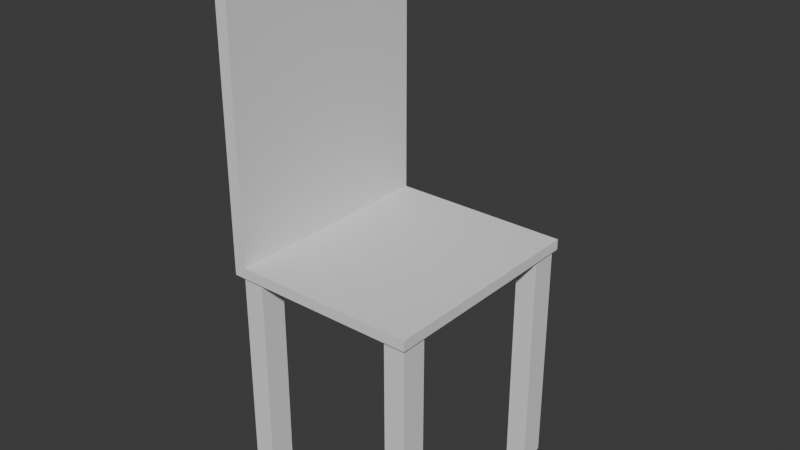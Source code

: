 # Source: chair.blend  (saved by Blender 4.3.34; exported with 4.5.12 LTS)
import bpy
from mathutils import Matrix  # noqa: F401  (used for matrix-valued properties, if any)

bpy.ops.wm.read_factory_settings(use_empty=True)
scene = bpy.context.scene
scene.name = 'Scene'

# ---- collections
col_collection = bpy.data.collections.new('Collection'); scene.collection.children.link(col_collection)

# ---- world
world_world = bpy.data.worlds.new('World'); scene.world = world_world
world_world.use_nodes = True; world_world.node_tree.nodes.clear()
_N = world_world.node_tree.nodes; _L = world_world.node_tree.links
n0 = _N.new('ShaderNodeOutputWorld'); n0.name = 'World Output'; n0.location = (300, 300)
n1 = _N.new('ShaderNodeBackground'); n1.name = 'Background'; n1.location = (10, 300)
n1.inputs[0].default_value = (0.05088, 0.05088, 0.05088, 1.0)
_L.new(n1.outputs[0], n0.inputs[0])
n0.is_active_output = True
world_world.color = (0.05088, 0.05088, 0.05088)
world_world.sun_shadow_jitter_overblur = 0.0

# ---- meshes
me_cube_014 = bpy.data.meshes.new('Cube.014')
me_cube_014.from_pydata([(0.0025, 0.1579, 0.06659), (0.0025, 0.1579, 0.3256), (0.0025, 0.1867, 0.06659), (0.0025, 0.1867, 0.3256), (0.02626, 0.1579, 0.06659), (0.02626, 0.1579, 0.3256), (0.02626, 0.1867, 0.06659), (0.02626, 0.1867, 0.3256), (0.11, 0.06601, 0.07242), (0.11, 0.06601, 0.07242), (0.11, 0.06601, 0.07242), (0.11, 0.06601, 0.07242), (0.11, 0.06601, 0.07242), (0.11, 0.06601, 0.07242), (0.11, 0.06601, 0.07242), (0.11, 0.06601, 0.07242), (0.008122, -0.05903, 0.3247), (0.2118, -0.05903, 0.3247), (0.008122, 0.191, 0.3247), (0.2118, 0.191, 0.3247), (0.008122, 0.191, 0.3366), (0.008122, -0.05903, 0.3366), (0.2118, -0.05903, 0.3366), (0.2118, 0.191, 0.3366), (-0.005679, 0.191, 0.3247), (-0.005679, -0.05903, 0.3247), (-0.005679, 0.191, 0.3366), (-0.005679, -0.05903, 0.3366), (0.008122, 0.191, 0.6672), (0.008122, -0.05903, 0.6672), (-0.005679, 0.191, 0.6672), (-0.005679, -0.05903, 0.6672), (0.1847, 0.1579, 0.06659), (0.1847, 0.1579, 0.3256), (0.1847, 0.1867, 0.06659), (0.1847, 0.1867, 0.3256), (0.2084, 0.1579, 0.06659), (0.2084, 0.1579, 0.3256), (0.2084, 0.1867, 0.06659), (0.2084, 0.1867, 0.3256), (0.1847, -0.05465, 0.06659), (0.1847, -0.05465, 0.3256), (0.1847, -0.02589, 0.06659), (0.1847, -0.02589, 0.3256), (0.2084, -0.05465, 0.06659), (0.2084, -0.05465, 0.3256), (0.2084, -0.02589, 0.06659), (0.2084, -0.02589, 0.3256), (0.002541, -0.05465, 0.06659), (0.002541, -0.05465, 0.3256), (0.002541, -0.02589, 0.06659), (0.002541, -0.02589, 0.3256), (0.0263, -0.05465, 0.06659), (0.0263, -0.05465, 0.3256), (0.0263, -0.02589, 0.06659), (0.0263, -0.02589, 0.3256)], [], [(0, 1, 3, 2), (2, 3, 7, 6), (6, 7, 5, 4), (4, 5, 1, 0), (2, 6, 4, 0), (7, 3, 1, 5), (8, 9, 11, 10), (10, 11, 15, 14), (14, 15, 13, 12), (12, 13, 9, 8), (10, 14, 12, 8), (15, 11, 9, 13), (16, 18, 19, 17), (21, 22, 23, 20), (16, 17, 22, 21), (17, 19, 23, 22), (16, 21, 27, 25), (19, 18, 20, 23), (24, 25, 27, 26), (20, 26, 30, 28), (18, 16, 25, 24), (20, 18, 24, 26), (29, 28, 30, 31), (27, 21, 29, 31), (21, 20, 28, 29), (26, 27, 31, 30), (32, 33, 35, 34), (34, 35, 39, 38), (38, 39, 37, 36), (36, 37, 33, 32), (34, 38, 36, 32), (39, 35, 33, 37), (40, 41, 43, 42), (42, 43, 47, 46), (46, 47, 45, 44), (44, 45, 41, 40), (42, 46, 44, 40), (47, 43, 41, 45), (48, 49, 51, 50), (50, 51, 55, 54), (54, 55, 53, 52), (52, 53, 49, 48), (50, 54, 52, 48), (55, 51, 49, 53)])
_uv = me_cube_014.uv_layers.new(name='UVMap')
_uv.uv.foreach_set('vector', [0.375, 0.0, 0.625, 0.0, 0.625, 0.25, 0.375, 0.25, 0.375, 0.25, 0.625, 0.25, 0.625, 0.5, 0.375, 0.5, 0.375, 0.5, 0.625, 0.5, 0.625, 0.75, 0.375, 0.75, 0.375, 0.75, 0.625, 0.75, 0.625, 1.0, 0.375, 1.0, 0.125, 0.5, 0.375, 0.5, 0.375, 0.75, 0.125, 0.75, 0.625, 0.5, 0.875, 0.5, 0.875, 0.75, 0.625, 0.75, 0.375, 0.0, 0.625, 0.0, 0.625, 0.25, 0.375, 0.25, 0.375, 0.25, 0.625, 0.25, 0.625, 0.5, 0.375, 0.5, 0.375, 0.5, 0.625, 0.5, 0.625, 0.75, 0.375, 0.75, 0.375, 0.75, 0.625, 0.75, 0.625, 1.0, 0.375, 1.0, 0.125, 0.5, 0.375, 0.5, 0.375, 0.75, 0.125, 0.75, 0.625, 0.5, 0.875, 0.5, 0.875, 0.75, 0.625, 0.75, 0.0, 0.0, 0.0, 1.0, 1.0, 1.0, 1.0, 0.0, 0.0, 0.0, 1.0, 0.0, 1.0, 1.0, 0.0, 1.0, 0.0, 0.0, 1.0, 0.0, 1.0, 0.0, 0.0, 0.0, 1.0, 0.0, 1.0, 1.0, 1.0, 1.0, 1.0, 0.0, 0.0, 0.0, 0.0, 0.0, 0.0, 0.0, 0.0, 0.0, 1.0, 1.0, 0.0, 1.0, 0.0, 1.0, 1.0, 1.0, 0.0, 1.0, 0.0, 0.0, 0.0, 0.0, 0.0, 1.0, 0.0, 1.0, 0.0, 1.0, 0.0, 1.0, 0.0, 1.0, 0.0, 1.0, 0.0, 0.0, 0.0, 0.0, 0.0, 1.0, 0.0, 1.0, 0.0, 1.0, 0.0, 1.0, 0.0, 1.0, 0.0, 0.0, 0.0, 1.0, 0.0, 1.0, 0.0, 0.0, 0.0, 0.0, 0.0, 0.0, 0.0, 0.0, 0.0, 0.0, 0.0, 0.0, 0.0, 1.0, 0.0, 1.0, 0.0, 0.0, 0.0, 1.0, 0.0, 0.0, 0.0, 0.0, 0.0, 1.0, 0.375, 0.0, 0.625, 0.0, 0.625, 0.25, 0.375, 0.25, 0.375, 0.25, 0.625, 0.25, 0.625, 0.5, 0.375, 0.5, 0.375, 0.5, 0.625, 0.5, 0.625, 0.75, 0.375, 0.75, 0.375, 0.75, 0.625, 0.75, 0.625, 1.0, 0.375, 1.0, 0.125, 0.5, 0.375, 0.5, 0.375, 0.75, 0.125, 0.75, 0.625, 0.5, 0.875, 0.5, 0.875, 0.75, 0.625, 0.75, 0.375, 0.0, 0.625, 0.0, 0.625, 0.25, 0.375, 0.25, 0.375, 0.25, 0.625, 0.25, 0.625, 0.5, 0.375, 0.5, 0.375, 0.5, 0.625, 0.5, 0.625, 0.75, 0.375, 0.75, 0.375, 0.75, 0.625, 0.75, 0.625, 1.0, 0.375, 1.0, 0.125, 0.5, 0.375, 0.5, 0.375, 0.75, 0.125, 0.75, 0.625, 0.5, 0.875, 0.5, 0.875, 0.75, 0.625, 0.75, 0.375, 0.0, 0.625, 0.0, 0.625, 0.25, 0.375, 0.25, 0.375, 0.25, 0.625, 0.25, 0.625, 0.5, 0.375, 0.5, 0.375, 0.5, 0.625, 0.5, 0.625, 0.75, 0.375, 0.75, 0.375, 0.75, 0.625, 0.75, 0.625, 1.0, 0.375, 1.0, 0.125, 0.5, 0.375, 0.5, 0.375, 0.75, 0.125, 0.75, 0.625, 0.5, 0.875, 0.5, 0.875, 0.75, 0.625, 0.75])
me_cube_014.update()

# ---- objects
ob_cube_010 = bpy.data.objects.new('Cube.010', me_cube_014)

# ---- transforms, parenting, visibility, modifiers, constraints
ob_cube_010.location = (0.0, 0.0, 0.0)

# ---- collection membership
col_collection.objects.link(ob_cube_010)

# ---- scene / render settings (as saved in the file)
scene.frame_start = 1; scene.frame_end = 250; scene.frame_set(1)
scene.render.engine = 'BLENDER_EEVEE_NEXT'
bpy.context.view_layer.update()

# ---- added for rendering (the .blend has no active camera and no usable light): camera, sun
cam_auto = bpy.data.cameras.new('AutoCamera')
cam_auto.lens = 50.0
cam_auto.sensor_width = 36.0
cam_auto.clip_end = 1000.0
ob_auto_camera = bpy.data.objects.new('AutoCamera', cam_auto)
scene.collection.objects.link(ob_auto_camera)
ob_auto_camera.location = (0.737738, -0.6956, 0.87462)
ob_auto_camera.rotation_euler = (1.09748, -7.21219e-08, 0.694738)
scene.camera = ob_auto_camera
light_auto_sun = bpy.data.lights.new('AutoSun', 'SUN')
light_auto_sun.energy = 3.0
light_auto_sun.angle = 0.0523599
ob_auto_sun = bpy.data.objects.new('AutoSun', light_auto_sun)
scene.collection.objects.link(ob_auto_sun)
ob_auto_sun.rotation_euler = (0.872665, 0.174533, 0.523599)
bpy.context.view_layer.update()

